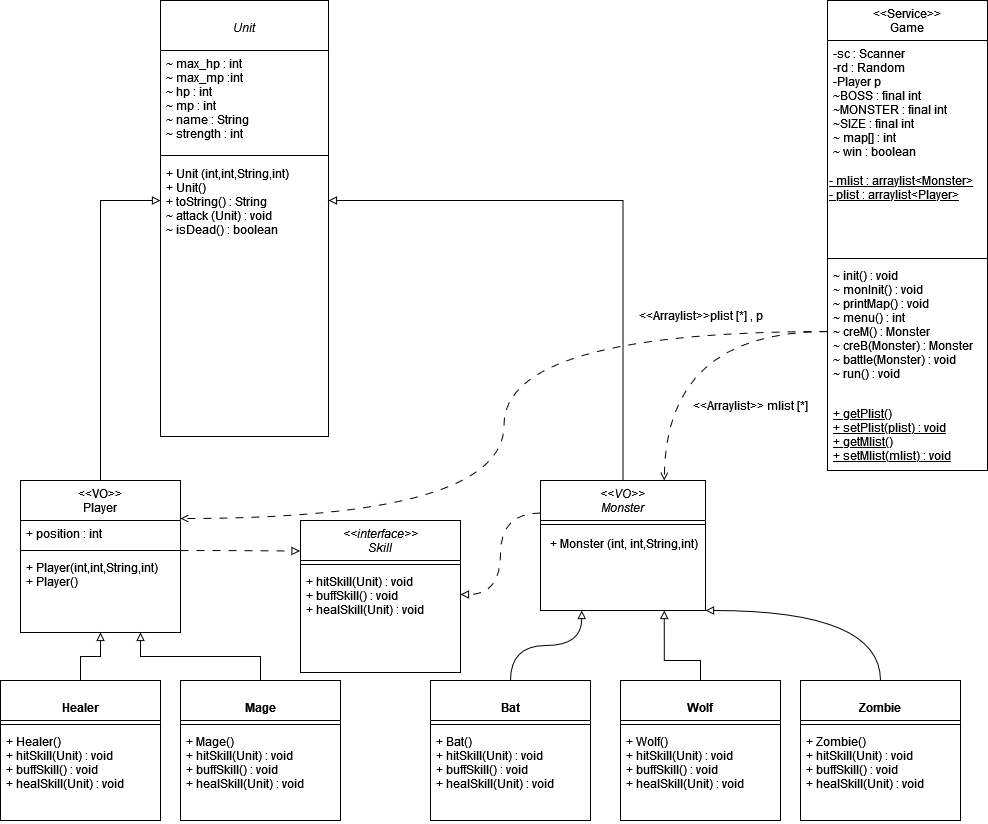

The diagram above was exported from draw.io. Its source (the exported page's mxGraphModel, read from the mxfile embedded in the PNG):
<mxGraphModel dx="2074" dy="782" grid="1" gridSize="10" guides="1" tooltips="1" connect="1" arrows="1" fold="1" page="1" pageScale="1" pageWidth="827" pageHeight="1169" math="0" shadow="0">
  <root>
    <mxCell id="WIyWlLk6GJQsqaUBKTNV-0" />
    <mxCell id="WIyWlLk6GJQsqaUBKTNV-1" parent="WIyWlLk6GJQsqaUBKTNV-0" />
    <mxCell id="zkfFHV4jXpPFQw0GAbJ--0" value="&lt;&lt;Service&gt;&gt;&#10;Game" style="swimlane;fontStyle=0;align=center;verticalAlign=top;childLayout=stackLayout;horizontal=1;startSize=40;horizontalStack=0;resizeParent=1;resizeLast=0;collapsible=1;marginBottom=0;rounded=0;shadow=0;strokeWidth=1;" parent="WIyWlLk6GJQsqaUBKTNV-1" vertex="1">
      <mxGeometry x="827" width="160" height="470" as="geometry">
        <mxRectangle x="230" y="140" width="160" height="26" as="alternateBounds" />
      </mxGeometry>
    </mxCell>
    <mxCell id="zkfFHV4jXpPFQw0GAbJ--1" value="-sc : Scanner&#10;-rd : Random&#10;-Player p&#10;~BOSS : final int&#10;~MONSTER : final int&#10;~SIZE : final int&#10;~ map[] : int&#10;~ win : boolean&#10;" style="text;align=left;verticalAlign=top;spacingLeft=4;spacingRight=4;overflow=hidden;rotatable=0;points=[[0,0.5],[1,0.5]];portConstraint=eastwest;" parent="zkfFHV4jXpPFQw0GAbJ--0" vertex="1">
      <mxGeometry y="40" width="160" height="124" as="geometry" />
    </mxCell>
    <mxCell id="uckrObmt9uBTj_KnIXmU-0" value="- mlist : arraylist&amp;lt;Monster&amp;gt;&lt;br&gt;- plist : arraylist&amp;lt;Player&amp;gt;&lt;div&gt;&lt;br&gt;&lt;div&gt;&lt;br&gt;&lt;/div&gt;&lt;br&gt;&lt;/div&gt;" style="text;html=1;align=left;verticalAlign=middle;resizable=0;points=[];autosize=1;strokeColor=none;fillColor=none;fontStyle=4" vertex="1" parent="zkfFHV4jXpPFQw0GAbJ--0">
      <mxGeometry y="164" width="160" height="90" as="geometry" />
    </mxCell>
    <mxCell id="zkfFHV4jXpPFQw0GAbJ--4" value="" style="line;html=1;strokeWidth=1;align=left;verticalAlign=middle;spacingTop=-1;spacingLeft=3;spacingRight=3;rotatable=0;labelPosition=right;points=[];portConstraint=eastwest;" parent="zkfFHV4jXpPFQw0GAbJ--0" vertex="1">
      <mxGeometry y="254" width="160" height="8" as="geometry" />
    </mxCell>
    <mxCell id="zkfFHV4jXpPFQw0GAbJ--5" value="~ init() : void&#10;~ monInit() : void&#10;~ printMap() : void&#10;~ menu() : int&#10;~ creM() : Monster&#10;~ creB(Monster) : Monster&#10;~ battle(Monster) : void&#10;~ run() : void&#10;" style="text;align=left;verticalAlign=top;spacingLeft=4;spacingRight=4;overflow=hidden;rotatable=0;points=[[0,0.5],[1,0.5]];portConstraint=eastwest;" parent="zkfFHV4jXpPFQw0GAbJ--0" vertex="1">
      <mxGeometry y="262" width="160" height="138" as="geometry" />
    </mxCell>
    <mxCell id="zkfFHV4jXpPFQw0GAbJ--25" value="+ getPlist()&#10;+ setPlist(plist) : void&#10;+ getMlist()&#10;+ setMlist(mlist) : void &#10;&#10;" style="text;align=left;verticalAlign=top;spacingLeft=4;spacingRight=4;overflow=hidden;rotatable=0;points=[[0,0.5],[1,0.5]];portConstraint=eastwest;fontStyle=4" parent="zkfFHV4jXpPFQw0GAbJ--0" vertex="1">
      <mxGeometry y="400" width="160" height="70" as="geometry" />
    </mxCell>
    <mxCell id="uckrObmt9uBTj_KnIXmU-21" style="edgeStyle=orthogonalEdgeStyle;rounded=0;orthogonalLoop=1;jettySize=auto;html=1;entryX=0.5;entryY=1;entryDx=0;entryDy=0;endArrow=none;endFill=0;strokeColor=none;" edge="1" parent="WIyWlLk6GJQsqaUBKTNV-1" source="zkfFHV4jXpPFQw0GAbJ--6" target="zkfFHV4jXpPFQw0GAbJ--17">
      <mxGeometry relative="1" as="geometry" />
    </mxCell>
    <mxCell id="uckrObmt9uBTj_KnIXmU-37" style="edgeStyle=orthogonalEdgeStyle;rounded=0;orthogonalLoop=1;jettySize=auto;html=1;entryX=0;entryY=0.5;entryDx=0;entryDy=0;startArrow=none;startFill=0;endArrow=block;endFill=0;" edge="1" parent="WIyWlLk6GJQsqaUBKTNV-1" source="zkfFHV4jXpPFQw0GAbJ--6" target="zkfFHV4jXpPFQw0GAbJ--24">
      <mxGeometry relative="1" as="geometry" />
    </mxCell>
    <mxCell id="zkfFHV4jXpPFQw0GAbJ--6" value="&lt;&lt;VO&gt;&gt;&#10;Player&#10;" style="swimlane;fontStyle=0;align=center;verticalAlign=top;childLayout=stackLayout;horizontal=1;startSize=40;horizontalStack=0;resizeParent=1;resizeLast=0;collapsible=1;marginBottom=0;rounded=0;shadow=0;strokeWidth=1;" parent="WIyWlLk6GJQsqaUBKTNV-1" vertex="1">
      <mxGeometry x="20" y="480" width="160" height="152" as="geometry">
        <mxRectangle x="130" y="380" width="160" height="26" as="alternateBounds" />
      </mxGeometry>
    </mxCell>
    <mxCell id="zkfFHV4jXpPFQw0GAbJ--7" value="+ position : int" style="text;align=left;verticalAlign=top;spacingLeft=4;spacingRight=4;overflow=hidden;rotatable=0;points=[[0,0.5],[1,0.5]];portConstraint=eastwest;" parent="zkfFHV4jXpPFQw0GAbJ--6" vertex="1">
      <mxGeometry y="40" width="160" height="26" as="geometry" />
    </mxCell>
    <mxCell id="zkfFHV4jXpPFQw0GAbJ--9" value="" style="line;html=1;strokeWidth=1;align=left;verticalAlign=middle;spacingTop=-1;spacingLeft=3;spacingRight=3;rotatable=0;labelPosition=right;points=[];portConstraint=eastwest;" parent="zkfFHV4jXpPFQw0GAbJ--6" vertex="1">
      <mxGeometry y="66" width="160" height="8" as="geometry" />
    </mxCell>
    <mxCell id="zkfFHV4jXpPFQw0GAbJ--10" value="+ Player(int,int,String,int)&#10;+ Player()&#10;" style="text;align=left;verticalAlign=top;spacingLeft=4;spacingRight=4;overflow=hidden;rotatable=0;points=[[0,0.5],[1,0.5]];portConstraint=eastwest;fontStyle=0" parent="zkfFHV4jXpPFQw0GAbJ--6" vertex="1">
      <mxGeometry y="74" width="160" height="46" as="geometry" />
    </mxCell>
    <mxCell id="uckrObmt9uBTj_KnIXmU-38" style="edgeStyle=orthogonalEdgeStyle;rounded=0;orthogonalLoop=1;jettySize=auto;html=1;entryX=1;entryY=0.5;entryDx=0;entryDy=0;startArrow=none;startFill=0;endArrow=block;endFill=0;" edge="1" parent="WIyWlLk6GJQsqaUBKTNV-1" source="zkfFHV4jXpPFQw0GAbJ--13" target="zkfFHV4jXpPFQw0GAbJ--24">
      <mxGeometry relative="1" as="geometry" />
    </mxCell>
    <mxCell id="zkfFHV4jXpPFQw0GAbJ--13" value="&lt;&lt;VO&gt;&gt;&#10;Monster&#10;" style="swimlane;fontStyle=2;align=center;verticalAlign=top;childLayout=stackLayout;horizontal=1;startSize=40;horizontalStack=0;resizeParent=1;resizeLast=0;collapsible=1;marginBottom=0;rounded=0;shadow=0;strokeWidth=1;" parent="WIyWlLk6GJQsqaUBKTNV-1" vertex="1">
      <mxGeometry x="540" y="480" width="165" height="130" as="geometry">
        <mxRectangle x="340" y="380" width="170" height="26" as="alternateBounds" />
      </mxGeometry>
    </mxCell>
    <mxCell id="zkfFHV4jXpPFQw0GAbJ--15" value="" style="line;html=1;strokeWidth=1;align=left;verticalAlign=middle;spacingTop=-1;spacingLeft=3;spacingRight=3;rotatable=0;labelPosition=right;points=[];portConstraint=eastwest;" parent="zkfFHV4jXpPFQw0GAbJ--13" vertex="1">
      <mxGeometry y="40" width="165" height="8" as="geometry" />
    </mxCell>
    <mxCell id="uckrObmt9uBTj_KnIXmU-1" value="+ Monster (int, int,String,int)" style="text;html=1;align=center;verticalAlign=middle;resizable=0;points=[];autosize=1;strokeColor=none;fillColor=none;" vertex="1" parent="zkfFHV4jXpPFQw0GAbJ--13">
      <mxGeometry y="48" width="165" height="30" as="geometry" />
    </mxCell>
    <mxCell id="zkfFHV4jXpPFQw0GAbJ--17" value="&#10;Unit&#10;" style="swimlane;fontStyle=2;align=center;verticalAlign=top;childLayout=stackLayout;horizontal=1;startSize=50;horizontalStack=0;resizeParent=1;resizeLast=0;collapsible=1;marginBottom=0;rounded=0;shadow=0;strokeWidth=1;" parent="WIyWlLk6GJQsqaUBKTNV-1" vertex="1">
      <mxGeometry x="160" width="168" height="436" as="geometry">
        <mxRectangle x="160" width="160" height="26" as="alternateBounds" />
      </mxGeometry>
    </mxCell>
    <mxCell id="zkfFHV4jXpPFQw0GAbJ--18" value="~ max_hp : int&#10;~ max_mp :int&#10;~ hp : int&#10;~ mp : int&#10;~ name : String&#10;~ strength : int&#10;" style="text;align=left;verticalAlign=top;spacingLeft=4;spacingRight=4;overflow=hidden;rotatable=0;points=[[0,0.5],[1,0.5]];portConstraint=eastwest;" parent="zkfFHV4jXpPFQw0GAbJ--17" vertex="1">
      <mxGeometry y="50" width="168" height="100" as="geometry" />
    </mxCell>
    <mxCell id="zkfFHV4jXpPFQw0GAbJ--23" value="" style="line;html=1;strokeWidth=1;align=left;verticalAlign=middle;spacingTop=-1;spacingLeft=3;spacingRight=3;rotatable=0;labelPosition=right;points=[];portConstraint=eastwest;" parent="zkfFHV4jXpPFQw0GAbJ--17" vertex="1">
      <mxGeometry y="150" width="168" height="10" as="geometry" />
    </mxCell>
    <mxCell id="zkfFHV4jXpPFQw0GAbJ--24" value="+ Unit (int,int,String,int)&#10;+ Unit()&#10;+ toString() : String&#10;~ attack (Unit) : void&#10;~ isDead() : boolean&#10;&#10;" style="text;align=left;verticalAlign=top;spacingLeft=4;spacingRight=4;overflow=hidden;rotatable=0;points=[[0,0.5],[1,0.5]];portConstraint=eastwest;" parent="zkfFHV4jXpPFQw0GAbJ--17" vertex="1">
      <mxGeometry y="160" width="168" height="80" as="geometry" />
    </mxCell>
    <mxCell id="uckrObmt9uBTj_KnIXmU-24" style="edgeStyle=orthogonalEdgeStyle;rounded=0;orthogonalLoop=1;jettySize=auto;html=1;entryX=0.75;entryY=1;entryDx=0;entryDy=0;startArrow=none;startFill=0;endArrow=block;endFill=0;" edge="1" parent="WIyWlLk6GJQsqaUBKTNV-1" source="uckrObmt9uBTj_KnIXmU-9" target="zkfFHV4jXpPFQw0GAbJ--6">
      <mxGeometry relative="1" as="geometry" />
    </mxCell>
    <mxCell id="uckrObmt9uBTj_KnIXmU-9" value="&#10;Mage&#10;" style="swimlane;fontStyle=1;align=center;verticalAlign=top;childLayout=stackLayout;horizontal=1;startSize=40;horizontalStack=0;resizeParent=1;resizeParentMax=0;resizeLast=0;collapsible=1;marginBottom=0;" vertex="1" parent="WIyWlLk6GJQsqaUBKTNV-1">
      <mxGeometry x="180" y="680" width="160" height="140" as="geometry" />
    </mxCell>
    <mxCell id="uckrObmt9uBTj_KnIXmU-11" value="" style="line;strokeWidth=1;fillColor=none;align=left;verticalAlign=middle;spacingTop=-1;spacingLeft=3;spacingRight=3;rotatable=0;labelPosition=right;points=[];portConstraint=eastwest;strokeColor=inherit;" vertex="1" parent="uckrObmt9uBTj_KnIXmU-9">
      <mxGeometry y="40" width="160" height="8" as="geometry" />
    </mxCell>
    <mxCell id="uckrObmt9uBTj_KnIXmU-12" value="+ Mage()&#10;+ hitSkill(Unit) : void&#10;+ buffSkill() : void&#10;+ healSkill(Unit) : void&#10;" style="text;strokeColor=none;fillColor=none;align=left;verticalAlign=top;spacingLeft=4;spacingRight=4;overflow=hidden;rotatable=0;points=[[0,0.5],[1,0.5]];portConstraint=eastwest;" vertex="1" parent="uckrObmt9uBTj_KnIXmU-9">
      <mxGeometry y="48" width="160" height="92" as="geometry" />
    </mxCell>
    <mxCell id="uckrObmt9uBTj_KnIXmU-23" style="edgeStyle=orthogonalEdgeStyle;rounded=0;orthogonalLoop=1;jettySize=auto;html=1;startArrow=none;startFill=0;endArrow=block;endFill=0;entryX=0.5;entryY=1;entryDx=0;entryDy=0;" edge="1" parent="WIyWlLk6GJQsqaUBKTNV-1" source="uckrObmt9uBTj_KnIXmU-17" target="zkfFHV4jXpPFQw0GAbJ--6">
      <mxGeometry relative="1" as="geometry">
        <mxPoint x="100" y="640" as="targetPoint" />
      </mxGeometry>
    </mxCell>
    <mxCell id="uckrObmt9uBTj_KnIXmU-17" value="&#10;Healer&#10;&#10;" style="swimlane;fontStyle=1;align=center;verticalAlign=top;childLayout=stackLayout;horizontal=1;startSize=40;horizontalStack=0;resizeParent=1;resizeParentMax=0;resizeLast=0;collapsible=1;marginBottom=0;" vertex="1" parent="WIyWlLk6GJQsqaUBKTNV-1">
      <mxGeometry y="680" width="160" height="140" as="geometry" />
    </mxCell>
    <mxCell id="uckrObmt9uBTj_KnIXmU-18" value="" style="line;strokeWidth=1;fillColor=none;align=left;verticalAlign=middle;spacingTop=-1;spacingLeft=3;spacingRight=3;rotatable=0;labelPosition=right;points=[];portConstraint=eastwest;strokeColor=inherit;" vertex="1" parent="uckrObmt9uBTj_KnIXmU-17">
      <mxGeometry y="40" width="160" height="8" as="geometry" />
    </mxCell>
    <mxCell id="uckrObmt9uBTj_KnIXmU-19" value="+ Healer()&#10;+ hitSkill(Unit) : void&#10;+ buffSkill() : void&#10;+ healSkill(Unit) : void&#10;" style="text;strokeColor=none;fillColor=none;align=left;verticalAlign=top;spacingLeft=4;spacingRight=4;overflow=hidden;rotatable=0;points=[[0,0.5],[1,0.5]];portConstraint=eastwest;" vertex="1" parent="uckrObmt9uBTj_KnIXmU-17">
      <mxGeometry y="48" width="160" height="92" as="geometry" />
    </mxCell>
    <mxCell id="uckrObmt9uBTj_KnIXmU-46" style="edgeStyle=orthogonalEdgeStyle;orthogonalLoop=1;jettySize=auto;html=1;startArrow=none;startFill=0;endArrow=block;endFill=0;curved=1;entryX=1;entryY=1;entryDx=0;entryDy=0;" edge="1" parent="WIyWlLk6GJQsqaUBKTNV-1" source="uckrObmt9uBTj_KnIXmU-25" target="zkfFHV4jXpPFQw0GAbJ--13">
      <mxGeometry relative="1" as="geometry">
        <mxPoint x="880" y="610" as="targetPoint" />
        <Array as="points">
          <mxPoint x="880" y="610" />
        </Array>
      </mxGeometry>
    </mxCell>
    <mxCell id="uckrObmt9uBTj_KnIXmU-25" value="&#10;Zombie&#10;&#10;" style="swimlane;fontStyle=1;align=center;verticalAlign=top;childLayout=stackLayout;horizontal=1;startSize=40;horizontalStack=0;resizeParent=1;resizeParentMax=0;resizeLast=0;collapsible=1;marginBottom=0;" vertex="1" parent="WIyWlLk6GJQsqaUBKTNV-1">
      <mxGeometry x="800" y="680" width="160" height="140" as="geometry" />
    </mxCell>
    <mxCell id="uckrObmt9uBTj_KnIXmU-26" value="" style="line;strokeWidth=1;fillColor=none;align=left;verticalAlign=middle;spacingTop=-1;spacingLeft=3;spacingRight=3;rotatable=0;labelPosition=right;points=[];portConstraint=eastwest;strokeColor=inherit;" vertex="1" parent="uckrObmt9uBTj_KnIXmU-25">
      <mxGeometry y="40" width="160" height="8" as="geometry" />
    </mxCell>
    <mxCell id="uckrObmt9uBTj_KnIXmU-27" value="+ Zombie()&#10;+ hitSkill(Unit) : void&#10;+ buffSkill() : void&#10;+ healSkill(Unit) : void&#10;" style="text;strokeColor=none;fillColor=none;align=left;verticalAlign=top;spacingLeft=4;spacingRight=4;overflow=hidden;rotatable=0;points=[[0,0.5],[1,0.5]];portConstraint=eastwest;" vertex="1" parent="uckrObmt9uBTj_KnIXmU-25">
      <mxGeometry y="48" width="160" height="92" as="geometry" />
    </mxCell>
    <mxCell id="uckrObmt9uBTj_KnIXmU-49" style="edgeStyle=orthogonalEdgeStyle;curved=1;orthogonalLoop=1;jettySize=auto;html=1;entryX=0.25;entryY=1;entryDx=0;entryDy=0;startArrow=none;startFill=0;endArrow=block;endFill=0;" edge="1" parent="WIyWlLk6GJQsqaUBKTNV-1" source="uckrObmt9uBTj_KnIXmU-28" target="zkfFHV4jXpPFQw0GAbJ--13">
      <mxGeometry relative="1" as="geometry" />
    </mxCell>
    <mxCell id="uckrObmt9uBTj_KnIXmU-28" value="&#10;Bat&#10;&#10;" style="swimlane;fontStyle=1;align=center;verticalAlign=top;childLayout=stackLayout;horizontal=1;startSize=40;horizontalStack=0;resizeParent=1;resizeParentMax=0;resizeLast=0;collapsible=1;marginBottom=0;" vertex="1" parent="WIyWlLk6GJQsqaUBKTNV-1">
      <mxGeometry x="430" y="680" width="160" height="140" as="geometry" />
    </mxCell>
    <mxCell id="uckrObmt9uBTj_KnIXmU-29" value="" style="line;strokeWidth=1;fillColor=none;align=left;verticalAlign=middle;spacingTop=-1;spacingLeft=3;spacingRight=3;rotatable=0;labelPosition=right;points=[];portConstraint=eastwest;strokeColor=inherit;" vertex="1" parent="uckrObmt9uBTj_KnIXmU-28">
      <mxGeometry y="40" width="160" height="8" as="geometry" />
    </mxCell>
    <mxCell id="uckrObmt9uBTj_KnIXmU-30" value="+ Bat()&#10;+ hitSkill(Unit) : void&#10;+ buffSkill() : void&#10;+ healSkill(Unit) : void&#10;" style="text;strokeColor=none;fillColor=none;align=left;verticalAlign=top;spacingLeft=4;spacingRight=4;overflow=hidden;rotatable=0;points=[[0,0.5],[1,0.5]];portConstraint=eastwest;" vertex="1" parent="uckrObmt9uBTj_KnIXmU-28">
      <mxGeometry y="48" width="160" height="92" as="geometry" />
    </mxCell>
    <mxCell id="uckrObmt9uBTj_KnIXmU-35" style="edgeStyle=orthogonalEdgeStyle;rounded=0;orthogonalLoop=1;jettySize=auto;html=1;entryX=0.75;entryY=1;entryDx=0;entryDy=0;startArrow=none;startFill=0;endArrow=block;endFill=0;" edge="1" parent="WIyWlLk6GJQsqaUBKTNV-1" source="uckrObmt9uBTj_KnIXmU-31" target="zkfFHV4jXpPFQw0GAbJ--13">
      <mxGeometry relative="1" as="geometry">
        <Array as="points">
          <mxPoint x="700" y="660" />
          <mxPoint x="664" y="660" />
        </Array>
      </mxGeometry>
    </mxCell>
    <mxCell id="uckrObmt9uBTj_KnIXmU-31" value="&#10;Wolf&#10;" style="swimlane;fontStyle=1;align=center;verticalAlign=top;childLayout=stackLayout;horizontal=1;startSize=40;horizontalStack=0;resizeParent=1;resizeParentMax=0;resizeLast=0;collapsible=1;marginBottom=0;" vertex="1" parent="WIyWlLk6GJQsqaUBKTNV-1">
      <mxGeometry x="620" y="680" width="160" height="140" as="geometry" />
    </mxCell>
    <mxCell id="uckrObmt9uBTj_KnIXmU-32" value="" style="line;strokeWidth=1;fillColor=none;align=left;verticalAlign=middle;spacingTop=-1;spacingLeft=3;spacingRight=3;rotatable=0;labelPosition=right;points=[];portConstraint=eastwest;strokeColor=inherit;" vertex="1" parent="uckrObmt9uBTj_KnIXmU-31">
      <mxGeometry y="40" width="160" height="8" as="geometry" />
    </mxCell>
    <mxCell id="uckrObmt9uBTj_KnIXmU-33" value="+ Wolf()&#10;+ hitSkill(Unit) : void&#10;+ buffSkill() : void&#10;+ healSkill(Unit) : void&#10;" style="text;strokeColor=none;fillColor=none;align=left;verticalAlign=top;spacingLeft=4;spacingRight=4;overflow=hidden;rotatable=0;points=[[0,0.5],[1,0.5]];portConstraint=eastwest;" vertex="1" parent="uckrObmt9uBTj_KnIXmU-31">
      <mxGeometry y="48" width="160" height="92" as="geometry" />
    </mxCell>
    <mxCell id="uckrObmt9uBTj_KnIXmU-39" value="&lt;&lt;interface&gt;&gt;&#10;Skill&#10;" style="swimlane;fontStyle=2;align=center;verticalAlign=top;childLayout=stackLayout;horizontal=1;startSize=40;horizontalStack=0;resizeParent=1;resizeLast=0;collapsible=1;marginBottom=0;rounded=0;shadow=0;strokeWidth=1;" vertex="1" parent="WIyWlLk6GJQsqaUBKTNV-1">
      <mxGeometry x="300" y="520" width="160" height="152" as="geometry">
        <mxRectangle x="130" y="380" width="160" height="26" as="alternateBounds" />
      </mxGeometry>
    </mxCell>
    <mxCell id="uckrObmt9uBTj_KnIXmU-41" value="" style="line;html=1;strokeWidth=1;align=left;verticalAlign=middle;spacingTop=-1;spacingLeft=3;spacingRight=3;rotatable=0;labelPosition=right;points=[];portConstraint=eastwest;" vertex="1" parent="uckrObmt9uBTj_KnIXmU-39">
      <mxGeometry y="40" width="160" height="8" as="geometry" />
    </mxCell>
    <mxCell id="uckrObmt9uBTj_KnIXmU-42" value="+ hitSkill(Unit) : void&#10;+ buffSkill() : void&#10;+ healSkill(Unit) : void" style="text;align=left;verticalAlign=top;spacingLeft=4;spacingRight=4;overflow=hidden;rotatable=0;points=[[0,0.5],[1,0.5]];portConstraint=eastwest;fontStyle=0" vertex="1" parent="uckrObmt9uBTj_KnIXmU-39">
      <mxGeometry y="48" width="160" height="52" as="geometry" />
    </mxCell>
    <mxCell id="uckrObmt9uBTj_KnIXmU-50" style="edgeStyle=orthogonalEdgeStyle;curved=1;orthogonalLoop=1;jettySize=auto;html=1;entryX=-0.003;entryY=0.201;entryDx=0;entryDy=0;entryPerimeter=0;startArrow=none;startFill=0;endArrow=block;endFill=0;dashed=1;dashPattern=8 8;" edge="1" parent="WIyWlLk6GJQsqaUBKTNV-1" source="zkfFHV4jXpPFQw0GAbJ--9" target="uckrObmt9uBTj_KnIXmU-39">
      <mxGeometry relative="1" as="geometry" />
    </mxCell>
    <mxCell id="uckrObmt9uBTj_KnIXmU-51" style="edgeStyle=orthogonalEdgeStyle;curved=1;orthogonalLoop=1;jettySize=auto;html=1;entryX=1;entryY=0.5;entryDx=0;entryDy=0;startArrow=none;startFill=0;endArrow=block;endFill=0;dashed=1;dashPattern=8 8;exitX=0;exitY=0.25;exitDx=0;exitDy=0;" edge="1" parent="WIyWlLk6GJQsqaUBKTNV-1" source="zkfFHV4jXpPFQw0GAbJ--13" target="uckrObmt9uBTj_KnIXmU-42">
      <mxGeometry relative="1" as="geometry">
        <mxPoint x="537" y="550" as="sourcePoint" />
      </mxGeometry>
    </mxCell>
    <mxCell id="uckrObmt9uBTj_KnIXmU-52" value="&amp;lt;&amp;lt;Arraylist&amp;gt;&amp;gt;plist [*] , p" style="text;html=1;align=center;verticalAlign=middle;resizable=0;points=[];autosize=1;strokeColor=none;fillColor=none;" vertex="1" parent="WIyWlLk6GJQsqaUBKTNV-1">
      <mxGeometry x="625" y="300" width="150" height="30" as="geometry" />
    </mxCell>
    <mxCell id="uckrObmt9uBTj_KnIXmU-53" value="&amp;lt;&amp;lt;Arraylist&amp;gt;&amp;gt; mlist [*]" style="text;html=1;align=center;verticalAlign=middle;resizable=0;points=[];autosize=1;strokeColor=none;fillColor=none;" vertex="1" parent="WIyWlLk6GJQsqaUBKTNV-1">
      <mxGeometry x="680" y="390" width="140" height="30" as="geometry" />
    </mxCell>
    <mxCell id="uckrObmt9uBTj_KnIXmU-54" style="edgeStyle=orthogonalEdgeStyle;curved=1;orthogonalLoop=1;jettySize=auto;html=1;entryX=1;entryY=0.25;entryDx=0;entryDy=0;dashed=1;dashPattern=8 8;startArrow=none;startFill=0;endArrow=open;endFill=0;" edge="1" parent="WIyWlLk6GJQsqaUBKTNV-1" source="zkfFHV4jXpPFQw0GAbJ--5" target="zkfFHV4jXpPFQw0GAbJ--6">
      <mxGeometry relative="1" as="geometry" />
    </mxCell>
    <mxCell id="uckrObmt9uBTj_KnIXmU-56" style="edgeStyle=orthogonalEdgeStyle;curved=1;orthogonalLoop=1;jettySize=auto;html=1;dashed=1;dashPattern=8 8;startArrow=none;startFill=0;endArrow=open;endFill=0;entryX=0.75;entryY=0;entryDx=0;entryDy=0;" edge="1" parent="WIyWlLk6GJQsqaUBKTNV-1" source="zkfFHV4jXpPFQw0GAbJ--5" target="zkfFHV4jXpPFQw0GAbJ--13">
      <mxGeometry relative="1" as="geometry">
        <mxPoint x="670" y="470" as="targetPoint" />
      </mxGeometry>
    </mxCell>
  </root>
</mxGraphModel>